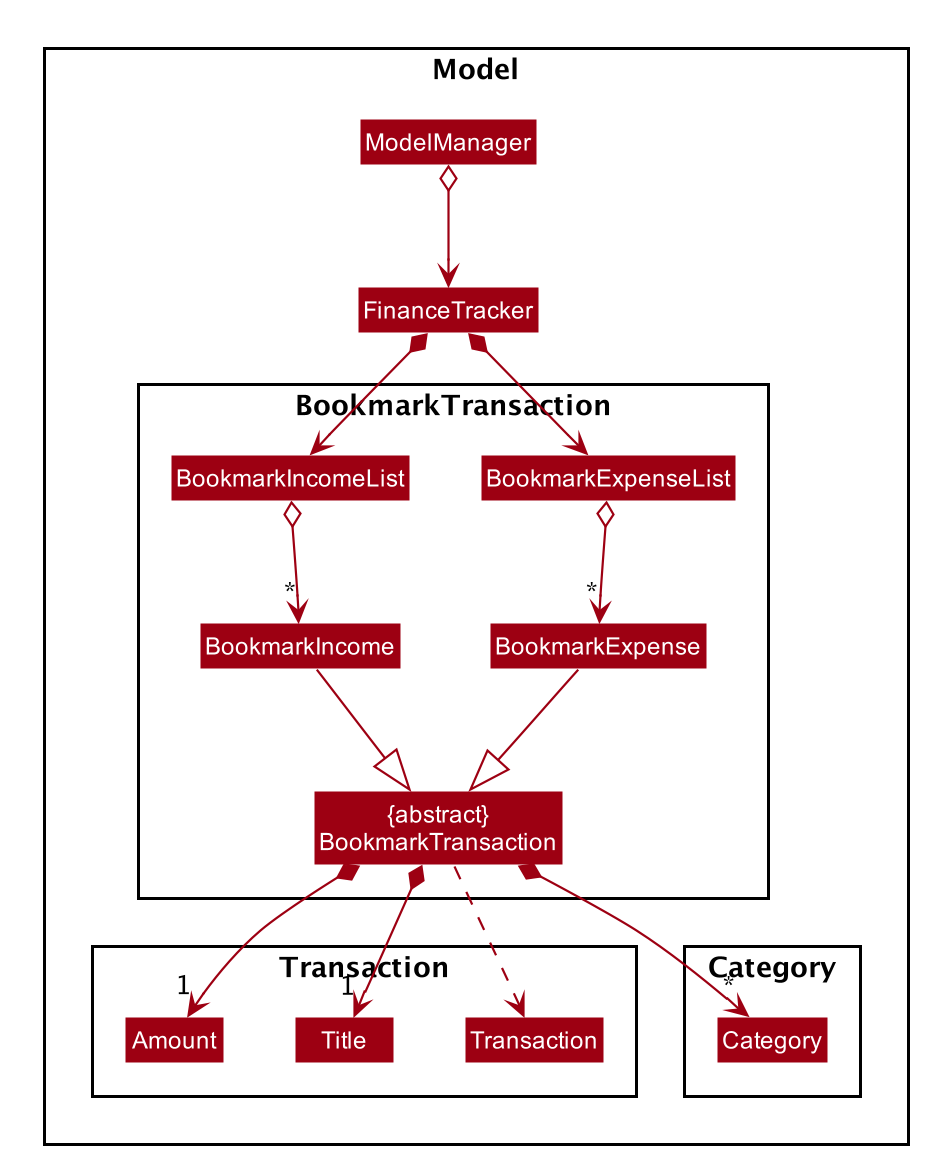

The diagram above was rendered by PlantUML. Its source (embedded in the PNG):
@startuml









skinparam BackgroundColor #FFFFFFF

skinparam Shadowing false

skinparam Class {
    FontColor #FFFFFF
    BorderThickness 1
    BorderColor #FFFFFF
    StereotypeFontColor #FFFFFF
    FontName Arial
}

skinparam Actor {
    BorderColor #000000
    Color #000000
    FontName Arial
}

skinparam Sequence {
    MessageAlign center
    BoxFontSize 15
    BoxPadding 0
    BoxFontColor #FFFFFF
    FontName Arial
}

skinparam Participant {
    FontColor #FFFFFFF
    Padding 20
}

skinparam MinClassWidth 50
skinparam ParticipantPadding 10
skinparam Shadowing false
skinparam DefaultTextAlignment center
skinparam packageStyle Rectangle

hide footbox
hide members
hide circle
skinparam arrowThickness 1.1
skinparam arrowColor #9D0012
skinparam classBackgroundColor #9D0012

Package Model{
Class ModelManager
Class FinanceTracker

Package BookmarkTransaction {
Class "{abstract}\nBookmarkTransaction" as BookmarkTransaction
Class BookmarkExpenseList
Class BookmarkIncomeList
Class BookmarkExpense
Class BookmarkIncome
}

Package Transaction {
Class Transaction
Class Title
Class Amount
}

Package Category{
Class Category
}
}
ModelManager o--> FinanceTracker
FinanceTracker *--> BookmarkExpenseList
FinanceTracker *--> BookmarkIncomeList
BookmarkExpenseList o--> "*" BookmarkExpense
BookmarkIncomeList o--> "*" BookmarkIncome
BookmarkExpense --|> BookmarkTransaction
BookmarkIncome --|> BookmarkTransaction

BookmarkTransaction ..> Transaction
BookmarkTransaction *--> "1" Title
BookmarkTransaction *--> "1" Amount
BookmarkTransaction *--> "*" Category

@enduml